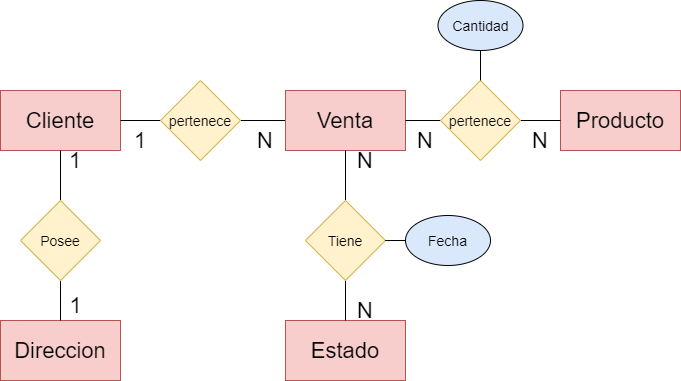

The diagram above was exported from draw.io. Its source (the exported page's mxGraphModel, read from the mxfile embedded in the PNG):
<mxGraphModel dx="862" dy="418" grid="1" gridSize="10" guides="1" tooltips="1" connect="1" arrows="1" fold="1" page="1" pageScale="1" pageWidth="850" pageHeight="1100" math="0" shadow="0">
  <root>
    <mxCell id="0" />
    <mxCell id="1" parent="0" />
    <mxCell id="FMAG7baIykE2SupCqSM5-1" value="Cliente" style="rounded=0;whiteSpace=wrap;html=1;fillColor=#f8cecc;strokeColor=#b85450;fontSize=22;" vertex="1" parent="1">
      <mxGeometry x="140" y="110" width="120" height="60" as="geometry" />
    </mxCell>
    <mxCell id="FMAG7baIykE2SupCqSM5-18" value="" style="edgeStyle=orthogonalEdgeStyle;rounded=0;orthogonalLoop=1;jettySize=auto;html=1;endArrow=none;endFill=0;fontSize=22;" edge="1" parent="1" source="FMAG7baIykE2SupCqSM5-2" target="FMAG7baIykE2SupCqSM5-11">
      <mxGeometry relative="1" as="geometry" />
    </mxCell>
    <mxCell id="FMAG7baIykE2SupCqSM5-2" value="Venta" style="rounded=0;whiteSpace=wrap;html=1;fillColor=#f8cecc;strokeColor=#b85450;fontSize=22;" vertex="1" parent="1">
      <mxGeometry x="425" y="110" width="120" height="60" as="geometry" />
    </mxCell>
    <mxCell id="FMAG7baIykE2SupCqSM5-4" value="Producto" style="rounded=0;whiteSpace=wrap;html=1;fillColor=#f8cecc;strokeColor=#b85450;fontSize=22;" vertex="1" parent="1">
      <mxGeometry x="700" y="110" width="120" height="60" as="geometry" />
    </mxCell>
    <mxCell id="FMAG7baIykE2SupCqSM5-5" value="Direccion" style="rounded=0;whiteSpace=wrap;html=1;fillColor=#f8cecc;strokeColor=#b85450;fontSize=22;" vertex="1" parent="1">
      <mxGeometry x="140" y="340" width="120" height="60" as="geometry" />
    </mxCell>
    <mxCell id="FMAG7baIykE2SupCqSM5-7" value="Estado" style="rounded=0;whiteSpace=wrap;html=1;fillColor=#f8cecc;strokeColor=#b85450;fontSize=22;" vertex="1" parent="1">
      <mxGeometry x="425" y="340" width="120" height="60" as="geometry" />
    </mxCell>
    <mxCell id="FMAG7baIykE2SupCqSM5-9" value="" style="edgeStyle=orthogonalEdgeStyle;rounded=0;orthogonalLoop=1;jettySize=auto;html=1;fontSize=22;endArrow=none;endFill=0;" edge="1" parent="1" source="FMAG7baIykE2SupCqSM5-8" target="FMAG7baIykE2SupCqSM5-1">
      <mxGeometry relative="1" as="geometry" />
    </mxCell>
    <mxCell id="FMAG7baIykE2SupCqSM5-10" value="" style="edgeStyle=orthogonalEdgeStyle;rounded=0;orthogonalLoop=1;jettySize=auto;html=1;fontSize=22;endArrow=none;endFill=0;" edge="1" parent="1" source="FMAG7baIykE2SupCqSM5-8" target="FMAG7baIykE2SupCqSM5-5">
      <mxGeometry relative="1" as="geometry" />
    </mxCell>
    <mxCell id="FMAG7baIykE2SupCqSM5-8" value="Posee" style="rhombus;whiteSpace=wrap;html=1;fontSize=14;fillColor=#fff2cc;strokeColor=#d6b656;" vertex="1" parent="1">
      <mxGeometry x="160" y="220" width="80" height="80" as="geometry" />
    </mxCell>
    <mxCell id="FMAG7baIykE2SupCqSM5-19" value="" style="edgeStyle=orthogonalEdgeStyle;rounded=0;orthogonalLoop=1;jettySize=auto;html=1;endArrow=none;endFill=0;fontSize=22;" edge="1" parent="1" source="FMAG7baIykE2SupCqSM5-11" target="FMAG7baIykE2SupCqSM5-1">
      <mxGeometry relative="1" as="geometry" />
    </mxCell>
    <mxCell id="FMAG7baIykE2SupCqSM5-11" value="pertenece" style="rhombus;whiteSpace=wrap;html=1;fontSize=14;fillColor=#fff2cc;strokeColor=#d6b656;" vertex="1" parent="1">
      <mxGeometry x="300" y="100" width="80" height="80" as="geometry" />
    </mxCell>
    <mxCell id="FMAG7baIykE2SupCqSM5-16" value="" style="edgeStyle=orthogonalEdgeStyle;rounded=0;orthogonalLoop=1;jettySize=auto;html=1;endArrow=none;endFill=0;fontSize=22;" edge="1" parent="1" source="FMAG7baIykE2SupCqSM5-12" target="FMAG7baIykE2SupCqSM5-2">
      <mxGeometry relative="1" as="geometry" />
    </mxCell>
    <mxCell id="FMAG7baIykE2SupCqSM5-17" value="" style="edgeStyle=orthogonalEdgeStyle;rounded=0;orthogonalLoop=1;jettySize=auto;html=1;endArrow=none;endFill=0;fontSize=22;" edge="1" parent="1" source="FMAG7baIykE2SupCqSM5-12" target="FMAG7baIykE2SupCqSM5-4">
      <mxGeometry relative="1" as="geometry" />
    </mxCell>
    <mxCell id="FMAG7baIykE2SupCqSM5-12" value="pertenece" style="rhombus;whiteSpace=wrap;html=1;fontSize=14;fillColor=#fff2cc;strokeColor=#d6b656;" vertex="1" parent="1">
      <mxGeometry x="580" y="100" width="80" height="80" as="geometry" />
    </mxCell>
    <mxCell id="FMAG7baIykE2SupCqSM5-14" value="" style="edgeStyle=orthogonalEdgeStyle;rounded=0;orthogonalLoop=1;jettySize=auto;html=1;endArrow=none;endFill=0;fontSize=22;" edge="1" parent="1" source="FMAG7baIykE2SupCqSM5-13" target="FMAG7baIykE2SupCqSM5-2">
      <mxGeometry relative="1" as="geometry" />
    </mxCell>
    <mxCell id="FMAG7baIykE2SupCqSM5-15" value="" style="edgeStyle=orthogonalEdgeStyle;rounded=0;orthogonalLoop=1;jettySize=auto;html=1;endArrow=none;endFill=0;fontSize=22;" edge="1" parent="1" source="FMAG7baIykE2SupCqSM5-13" target="FMAG7baIykE2SupCqSM5-7">
      <mxGeometry relative="1" as="geometry" />
    </mxCell>
    <mxCell id="FMAG7baIykE2SupCqSM5-13" value="Tiene" style="rhombus;whiteSpace=wrap;html=1;fontSize=14;fillColor=#fff2cc;strokeColor=#d6b656;" vertex="1" parent="1">
      <mxGeometry x="445" y="220" width="80" height="80" as="geometry" />
    </mxCell>
    <mxCell id="FMAG7baIykE2SupCqSM5-20" value="1" style="text;html=1;strokeColor=none;fillColor=none;align=center;verticalAlign=middle;whiteSpace=wrap;rounded=0;fontSize=22;" vertex="1" parent="1">
      <mxGeometry x="195" y="170" width="40" height="20" as="geometry" />
    </mxCell>
    <mxCell id="FMAG7baIykE2SupCqSM5-21" value="1" style="text;html=1;align=center;verticalAlign=middle;resizable=0;points=[];autosize=1;fontSize=22;" vertex="1" parent="1">
      <mxGeometry x="200" y="310" width="30" height="30" as="geometry" />
    </mxCell>
    <mxCell id="FMAG7baIykE2SupCqSM5-22" value="1" style="text;html=1;strokeColor=none;fillColor=none;align=center;verticalAlign=middle;whiteSpace=wrap;rounded=0;fontSize=22;" vertex="1" parent="1">
      <mxGeometry x="260" y="150" width="40" height="20" as="geometry" />
    </mxCell>
    <mxCell id="FMAG7baIykE2SupCqSM5-23" value="N" style="text;html=1;strokeColor=none;fillColor=none;align=center;verticalAlign=middle;whiteSpace=wrap;rounded=0;fontSize=22;" vertex="1" parent="1">
      <mxGeometry x="385" y="150" width="40" height="20" as="geometry" />
    </mxCell>
    <mxCell id="FMAG7baIykE2SupCqSM5-25" value="N" style="text;html=1;strokeColor=none;fillColor=none;align=center;verticalAlign=middle;whiteSpace=wrap;rounded=0;fontSize=22;" vertex="1" parent="1">
      <mxGeometry x="545" y="150" width="40" height="20" as="geometry" />
    </mxCell>
    <mxCell id="FMAG7baIykE2SupCqSM5-26" value="N" style="text;html=1;strokeColor=none;fillColor=none;align=center;verticalAlign=middle;whiteSpace=wrap;rounded=0;fontSize=22;" vertex="1" parent="1">
      <mxGeometry x="660" y="150" width="40" height="20" as="geometry" />
    </mxCell>
    <mxCell id="FMAG7baIykE2SupCqSM5-27" value="N" style="text;html=1;strokeColor=none;fillColor=none;align=center;verticalAlign=middle;whiteSpace=wrap;rounded=0;fontSize=22;" vertex="1" parent="1">
      <mxGeometry x="485" y="170" width="40" height="20" as="geometry" />
    </mxCell>
    <mxCell id="FMAG7baIykE2SupCqSM5-28" value="N" style="text;html=1;strokeColor=none;fillColor=none;align=center;verticalAlign=middle;whiteSpace=wrap;rounded=0;fontSize=22;" vertex="1" parent="1">
      <mxGeometry x="485" y="320" width="40" height="20" as="geometry" />
    </mxCell>
    <mxCell id="FMAG7baIykE2SupCqSM5-34" value="" style="edgeStyle=orthogonalEdgeStyle;rounded=0;orthogonalLoop=1;jettySize=auto;html=1;endArrow=none;endFill=0;fontSize=14;" edge="1" parent="1" source="FMAG7baIykE2SupCqSM5-33" target="FMAG7baIykE2SupCqSM5-13">
      <mxGeometry relative="1" as="geometry" />
    </mxCell>
    <mxCell id="FMAG7baIykE2SupCqSM5-33" value="Fecha" style="ellipse;whiteSpace=wrap;html=1;fontSize=14;fillColor=#dae8fc;strokeColor=#000000;" vertex="1" parent="1">
      <mxGeometry x="545" y="235" width="85" height="50" as="geometry" />
    </mxCell>
    <mxCell id="FMAG7baIykE2SupCqSM5-36" value="" style="edgeStyle=orthogonalEdgeStyle;rounded=0;orthogonalLoop=1;jettySize=auto;html=1;endArrow=none;endFill=0;fontSize=14;" edge="1" parent="1" source="FMAG7baIykE2SupCqSM5-35" target="FMAG7baIykE2SupCqSM5-12">
      <mxGeometry relative="1" as="geometry" />
    </mxCell>
    <mxCell id="FMAG7baIykE2SupCqSM5-35" value="Cantidad" style="ellipse;whiteSpace=wrap;html=1;fontSize=14;fillColor=#dae8fc;strokeColor=#000000;" vertex="1" parent="1">
      <mxGeometry x="577.5" y="20" width="85" height="50" as="geometry" />
    </mxCell>
  </root>
</mxGraphModel>